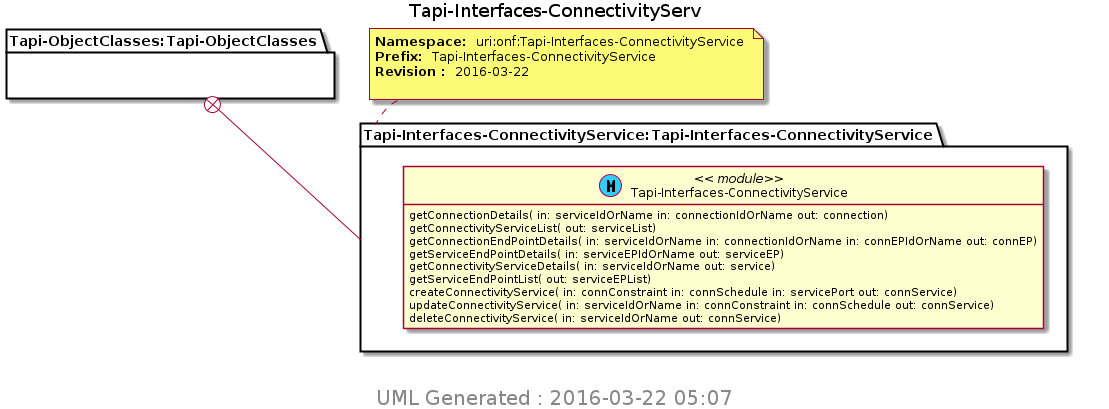

The diagram above was rendered by PlantUML. Its source (embedded in the PNG):
@startuml img/Tapi-Interfaces-ConnectivityServ.png 
hide empty fields 
hide empty methods 
hide <<case>> circle
hide <<augment>> circle
hide <<choice>> circle
hide <<leafref>> stereotype
hide <<leafref>> circle
page 1x1 
Title Tapi-Interfaces-ConnectivityServ 
package "Tapi-ObjectClasses:Tapi-ObjectClasses" as Tapi_ObjectClasses_Tapi_ObjectClasses { 
} 
note top of Tapi_Interfaces_ConnectivityService_Tapi_Interfaces_ConnectivityService : <b>Namespace: </b> uri:onf:Tapi-Interfaces-ConnectivityService \n<b>Prefix: </b> Tapi-Interfaces-ConnectivityService \n<b>Revision : </b> 2016-03-22 \n
package "Tapi-Interfaces-ConnectivityService:Tapi-Interfaces-ConnectivityService" as Tapi_Interfaces_ConnectivityService_Tapi_Interfaces_ConnectivityService { 
Tapi_ObjectClasses_Tapi_ObjectClasses +-- Tapi_Interfaces_ConnectivityService_Tapi_Interfaces_ConnectivityService
class "Tapi-Interfaces-ConnectivityService" as Tapi_Interfaces_ConnectivityService << (M, #33CCFF) module>> 
Tapi_Interfaces_ConnectivityService : getConnectionDetails( in: serviceIdOrName in: connectionIdOrName out: connection)
Tapi_Interfaces_ConnectivityService : getConnectivityServiceList( out: serviceList)
Tapi_Interfaces_ConnectivityService : getConnectionEndPointDetails( in: serviceIdOrName in: connectionIdOrName in: connEPIdOrName out: connEP)
Tapi_Interfaces_ConnectivityService : getServiceEndPointDetails( in: serviceEPIdOrName out: serviceEP)
Tapi_Interfaces_ConnectivityService : getConnectivityServiceDetails( in: serviceIdOrName out: service)
Tapi_Interfaces_ConnectivityService : getServiceEndPointList( out: serviceEPList)
Tapi_Interfaces_ConnectivityService : createConnectivityService( in: connConstraint in: connSchedule in: servicePort out: connService)
Tapi_Interfaces_ConnectivityService : updateConnectivityService( in: serviceIdOrName in: connConstraint in: connSchedule out: connService)
Tapi_Interfaces_ConnectivityService : deleteConnectivityService( in: serviceIdOrName out: connService)
} 

center footer
 <size:20> UML Generated : 2016-03-22 05:07 </size>
 endfooter 
@enduml